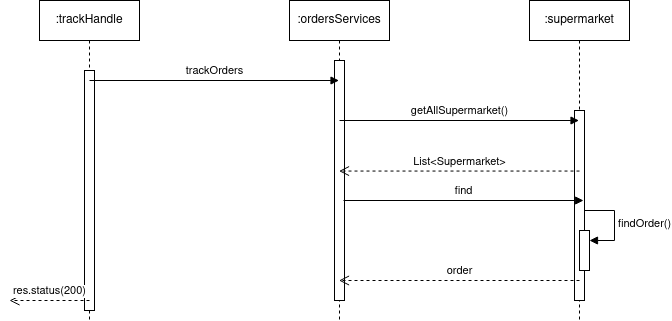

The diagram above was exported from draw.io. Its source (the exported page's mxGraphModel, read from the mxfile embedded in the PNG):
<mxGraphModel dx="954" dy="586" grid="1" gridSize="10" guides="1" tooltips="1" connect="1" arrows="1" fold="1" page="1" pageScale="1" pageWidth="827" pageHeight="1169" math="0" shadow="0">
  <root>
    <mxCell id="0" />
    <mxCell id="1" parent="0" />
    <mxCell id="dXbMaHBzjKnE6Oa6lAWb-1" value=":trackHandle" style="shape=umlLifeline;perimeter=lifelinePerimeter;whiteSpace=wrap;html=1;container=1;dropTarget=0;collapsible=0;recursiveResize=0;outlineConnect=0;portConstraint=eastwest;newEdgeStyle={&quot;curved&quot;:0,&quot;rounded&quot;:0};" vertex="1" parent="1">
      <mxGeometry x="110" y="120" width="100" height="320" as="geometry" />
    </mxCell>
    <mxCell id="dXbMaHBzjKnE6Oa6lAWb-13" value="" style="html=1;points=[[0,0,0,0,5],[0,1,0,0,-5],[1,0,0,0,5],[1,1,0,0,-5]];perimeter=orthogonalPerimeter;outlineConnect=0;targetShapes=umlLifeline;portConstraint=eastwest;newEdgeStyle={&quot;curved&quot;:0,&quot;rounded&quot;:0};" vertex="1" parent="dXbMaHBzjKnE6Oa6lAWb-1">
      <mxGeometry x="45" y="70" width="10" height="240" as="geometry" />
    </mxCell>
    <mxCell id="dXbMaHBzjKnE6Oa6lAWb-2" value=":ordersServices" style="shape=umlLifeline;perimeter=lifelinePerimeter;whiteSpace=wrap;html=1;container=1;dropTarget=0;collapsible=0;recursiveResize=0;outlineConnect=0;portConstraint=eastwest;newEdgeStyle={&quot;curved&quot;:0,&quot;rounded&quot;:0};" vertex="1" parent="1">
      <mxGeometry x="360" y="120" width="100" height="320" as="geometry" />
    </mxCell>
    <mxCell id="dXbMaHBzjKnE6Oa6lAWb-14" value="" style="html=1;points=[[0,0,0,0,5],[0,1,0,0,-5],[1,0,0,0,5],[1,1,0,0,-5]];perimeter=orthogonalPerimeter;outlineConnect=0;targetShapes=umlLifeline;portConstraint=eastwest;newEdgeStyle={&quot;curved&quot;:0,&quot;rounded&quot;:0};" vertex="1" parent="dXbMaHBzjKnE6Oa6lAWb-2">
      <mxGeometry x="45" y="60" width="10" height="240" as="geometry" />
    </mxCell>
    <mxCell id="dXbMaHBzjKnE6Oa6lAWb-3" value=":supermarket" style="shape=umlLifeline;perimeter=lifelinePerimeter;whiteSpace=wrap;html=1;container=1;dropTarget=0;collapsible=0;recursiveResize=0;outlineConnect=0;portConstraint=eastwest;newEdgeStyle={&quot;curved&quot;:0,&quot;rounded&quot;:0};" vertex="1" parent="1">
      <mxGeometry x="600" y="120" width="100" height="320" as="geometry" />
    </mxCell>
    <mxCell id="dXbMaHBzjKnE6Oa6lAWb-15" value="" style="html=1;points=[[0,0,0,0,5],[0,1,0,0,-5],[1,0,0,0,5],[1,1,0,0,-5]];perimeter=orthogonalPerimeter;outlineConnect=0;targetShapes=umlLifeline;portConstraint=eastwest;newEdgeStyle={&quot;curved&quot;:0,&quot;rounded&quot;:0};" vertex="1" parent="dXbMaHBzjKnE6Oa6lAWb-3">
      <mxGeometry x="45" y="110" width="10" height="190" as="geometry" />
    </mxCell>
    <mxCell id="dXbMaHBzjKnE6Oa6lAWb-16" value="" style="html=1;points=[[0,0,0,0,5],[0,1,0,0,-5],[1,0,0,0,5],[1,1,0,0,-5]];perimeter=orthogonalPerimeter;outlineConnect=0;targetShapes=umlLifeline;portConstraint=eastwest;newEdgeStyle={&quot;curved&quot;:0,&quot;rounded&quot;:0};" vertex="1" parent="dXbMaHBzjKnE6Oa6lAWb-3">
      <mxGeometry x="50" y="230" width="10" height="40" as="geometry" />
    </mxCell>
    <mxCell id="dXbMaHBzjKnE6Oa6lAWb-17" value="findOrder()" style="html=1;align=left;spacingLeft=2;endArrow=block;rounded=0;edgeStyle=orthogonalEdgeStyle;curved=0;rounded=0;" edge="1" target="dXbMaHBzjKnE6Oa6lAWb-16" parent="dXbMaHBzjKnE6Oa6lAWb-3">
      <mxGeometry relative="1" as="geometry">
        <mxPoint x="55" y="210" as="sourcePoint" />
        <Array as="points">
          <mxPoint x="85" y="240" />
        </Array>
      </mxGeometry>
    </mxCell>
    <mxCell id="dXbMaHBzjKnE6Oa6lAWb-4" value="trackOrders" style="html=1;verticalAlign=bottom;endArrow=block;curved=0;rounded=0;" edge="1" parent="1" target="dXbMaHBzjKnE6Oa6lAWb-2">
      <mxGeometry width="80" relative="1" as="geometry">
        <mxPoint x="160" y="200" as="sourcePoint" />
        <mxPoint x="240" y="200" as="targetPoint" />
      </mxGeometry>
    </mxCell>
    <mxCell id="dXbMaHBzjKnE6Oa6lAWb-5" value="getAllSupermarket()" style="html=1;verticalAlign=bottom;endArrow=block;curved=0;rounded=0;" edge="1" parent="1" target="dXbMaHBzjKnE6Oa6lAWb-3">
      <mxGeometry width="80" relative="1" as="geometry">
        <mxPoint x="410" y="240" as="sourcePoint" />
        <mxPoint x="490" y="240" as="targetPoint" />
      </mxGeometry>
    </mxCell>
    <mxCell id="dXbMaHBzjKnE6Oa6lAWb-6" value="List&amp;lt;Supermarket&amp;gt;" style="html=1;verticalAlign=bottom;endArrow=open;dashed=1;endSize=8;curved=0;rounded=0;exitX=0.5;exitY=0.533;exitDx=0;exitDy=0;exitPerimeter=0;" edge="1" parent="1" source="dXbMaHBzjKnE6Oa6lAWb-3" target="dXbMaHBzjKnE6Oa6lAWb-2">
      <mxGeometry relative="1" as="geometry">
        <mxPoint x="640" y="280" as="sourcePoint" />
        <mxPoint x="560" y="280" as="targetPoint" />
      </mxGeometry>
    </mxCell>
    <mxCell id="dXbMaHBzjKnE6Oa6lAWb-7" value="find" style="html=1;verticalAlign=bottom;endArrow=block;curved=0;rounded=0;" edge="1" parent="1">
      <mxGeometry width="80" relative="1" as="geometry">
        <mxPoint x="414" y="320" as="sourcePoint" />
        <mxPoint x="654" y="320" as="targetPoint" />
      </mxGeometry>
    </mxCell>
    <mxCell id="dXbMaHBzjKnE6Oa6lAWb-11" value="order" style="html=1;verticalAlign=bottom;endArrow=open;dashed=1;endSize=8;curved=0;rounded=0;" edge="1" parent="1" target="dXbMaHBzjKnE6Oa6lAWb-2">
      <mxGeometry relative="1" as="geometry">
        <mxPoint x="650" y="400" as="sourcePoint" />
        <mxPoint x="570" y="400" as="targetPoint" />
      </mxGeometry>
    </mxCell>
    <mxCell id="dXbMaHBzjKnE6Oa6lAWb-12" value="res.status(200)" style="html=1;verticalAlign=bottom;endArrow=open;dashed=1;endSize=8;curved=0;rounded=0;" edge="1" parent="1">
      <mxGeometry relative="1" as="geometry">
        <mxPoint x="160" y="420" as="sourcePoint" />
        <mxPoint x="80" y="420" as="targetPoint" />
      </mxGeometry>
    </mxCell>
  </root>
</mxGraphModel>